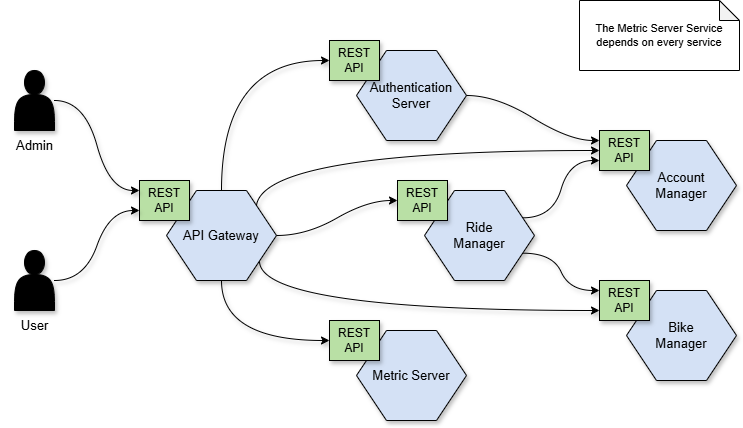

The diagram above was exported from draw.io. Its source (the exported page's mxGraphModel, read from the mxfile embedded in the PNG):
<mxGraphModel dx="1502" dy="578" grid="1" gridSize="10" guides="1" tooltips="1" connect="1" arrows="1" fold="1" page="1" pageScale="1" pageWidth="1169" pageHeight="827" math="0" shadow="0">
  <root>
    <mxCell id="0" />
    <mxCell id="1" parent="0" />
    <mxCell id="8nEzy_e468E01QLShqZy-20" style="rounded=0;orthogonalLoop=1;jettySize=auto;html=1;exitX=1;exitY=0.5;exitDx=0;exitDy=0;shadow=1;elbow=vertical;entryX=0;entryY=0.5;entryDx=0;entryDy=0;edgeStyle=entityRelationEdgeStyle;curved=1;" parent="1" source="8nEzy_e468E01QLShqZy-3" target="8nEzy_e468E01QLShqZy-10" edge="1">
      <mxGeometry relative="1" as="geometry" />
    </mxCell>
    <mxCell id="8nEzy_e468E01QLShqZy-25" style="edgeStyle=elbowEdgeStyle;shape=connector;rounded=0;orthogonalLoop=1;jettySize=auto;html=1;strokeColor=default;align=center;verticalAlign=middle;fontFamily=Helvetica;fontSize=11;fontColor=default;labelBackgroundColor=default;endArrow=classic;entryX=0;entryY=0.75;entryDx=0;entryDy=0;flowAnimation=0;shadow=1;elbow=vertical;curved=1;" parent="1" source="8nEzy_e468E01QLShqZy-3" target="8nEzy_e468E01QLShqZy-12" edge="1">
      <mxGeometry relative="1" as="geometry">
        <Array as="points">
          <mxPoint x="310" y="330" />
        </Array>
      </mxGeometry>
    </mxCell>
    <mxCell id="_3rMmKbdJa19w416bYQ1-1" style="rounded=0;orthogonalLoop=1;jettySize=auto;html=1;shadow=1;exitX=0.5;exitY=1;exitDx=0;exitDy=0;entryX=0;entryY=0.5;entryDx=0;entryDy=0;edgeStyle=orthogonalEdgeStyle;curved=1;" parent="1" source="8nEzy_e468E01QLShqZy-3" target="8nEzy_e468E01QLShqZy-8" edge="1">
      <mxGeometry relative="1" as="geometry">
        <mxPoint x="310" y="240" as="sourcePoint" />
      </mxGeometry>
    </mxCell>
    <mxCell id="_3rMmKbdJa19w416bYQ1-5" style="edgeStyle=orthogonalEdgeStyle;shape=connector;rounded=0;orthogonalLoop=1;jettySize=auto;html=1;entryX=0;entryY=0.5;entryDx=0;entryDy=0;strokeColor=default;align=center;verticalAlign=middle;fontFamily=Helvetica;fontSize=11;fontColor=default;labelBackgroundColor=default;endArrow=classic;curved=1;exitX=0.5;exitY=0;exitDx=0;exitDy=0;shadow=1;" parent="1" source="8nEzy_e468E01QLShqZy-3" target="8nEzy_e468E01QLShqZy-6" edge="1">
      <mxGeometry relative="1" as="geometry" />
    </mxCell>
    <mxCell id="W3_Kk16P0LzWqfMxFMSa-1" style="edgeStyle=elbowEdgeStyle;rounded=0;orthogonalLoop=1;jettySize=auto;html=1;shadow=1;entryX=0;entryY=0.5;entryDx=0;entryDy=0;curved=1;exitX=0.816;exitY=0.196;exitDx=0;exitDy=0;exitPerimeter=0;" edge="1" parent="1" source="8nEzy_e468E01QLShqZy-3" target="8nEzy_e468E01QLShqZy-14">
      <mxGeometry relative="1" as="geometry">
        <Array as="points">
          <mxPoint x="307" y="190" />
        </Array>
      </mxGeometry>
    </mxCell>
    <mxCell id="8nEzy_e468E01QLShqZy-3" value="&lt;font style=&quot;font-size: 13px;&quot;&gt;API&amp;nbsp;&lt;/font&gt;&lt;span style=&quot;font-size: 13px; background-color: initial;&quot;&gt;Gateway&lt;/span&gt;" style="shape=hexagon;perimeter=hexagonPerimeter2;whiteSpace=wrap;html=1;fixedSize=1;size=30;fillColor=#D4E1F5;shadow=1;" parent="1" vertex="1">
      <mxGeometry x="217" y="210" width="110" height="90" as="geometry" />
    </mxCell>
    <mxCell id="8nEzy_e468E01QLShqZy-4" value="REST&lt;br&gt;API" style="rounded=0;whiteSpace=wrap;html=1;fillColor=#B9E0A5;shadow=1;" parent="1" vertex="1">
      <mxGeometry x="190" y="200" width="50" height="40" as="geometry" />
    </mxCell>
    <mxCell id="8nEzy_e468E01QLShqZy-23" style="edgeStyle=entityRelationEdgeStyle;shape=connector;rounded=0;orthogonalLoop=1;jettySize=auto;html=1;strokeColor=default;align=center;verticalAlign=middle;fontFamily=Helvetica;fontSize=11;fontColor=default;labelBackgroundColor=default;endArrow=classic;curved=1;entryX=0;entryY=0.25;entryDx=0;entryDy=0;shadow=1;" parent="1" source="8nEzy_e468E01QLShqZy-5" target="8nEzy_e468E01QLShqZy-14" edge="1">
      <mxGeometry relative="1" as="geometry" />
    </mxCell>
    <mxCell id="8nEzy_e468E01QLShqZy-18" style="rounded=0;orthogonalLoop=1;jettySize=auto;html=1;edgeStyle=entityRelationEdgeStyle;curved=1;entryX=0;entryY=0.75;entryDx=0;entryDy=0;exitX=1;exitY=0.25;exitDx=0;exitDy=0;shadow=1;" parent="1" source="8nEzy_e468E01QLShqZy-9" target="8nEzy_e468E01QLShqZy-14" edge="1">
      <mxGeometry relative="1" as="geometry">
        <mxPoint x="490" y="330" as="sourcePoint" />
      </mxGeometry>
    </mxCell>
    <mxCell id="8nEzy_e468E01QLShqZy-19" style="rounded=0;orthogonalLoop=1;jettySize=auto;html=1;edgeStyle=entityRelationEdgeStyle;curved=1;entryX=0;entryY=0.25;entryDx=0;entryDy=0;shadow=1;exitX=1;exitY=0.75;exitDx=0;exitDy=0;" parent="1" source="8nEzy_e468E01QLShqZy-9" target="8nEzy_e468E01QLShqZy-12" edge="1">
      <mxGeometry relative="1" as="geometry" />
    </mxCell>
    <mxCell id="8nEzy_e468E01QLShqZy-30" style="edgeStyle=entityRelationEdgeStyle;shape=connector;rounded=0;orthogonalLoop=1;jettySize=auto;html=1;strokeColor=default;align=center;verticalAlign=middle;fontFamily=Helvetica;fontSize=11;fontColor=default;labelBackgroundColor=default;endArrow=classic;curved=1;entryX=0;entryY=0.25;entryDx=0;entryDy=0;shadow=1;" parent="1" source="8nEzy_e468E01QLShqZy-26" target="8nEzy_e468E01QLShqZy-4" edge="1">
      <mxGeometry relative="1" as="geometry" />
    </mxCell>
    <mxCell id="8nEzy_e468E01QLShqZy-26" value="" style="shape=actor;whiteSpace=wrap;html=1;fontFamily=Helvetica;fontSize=11;fontColor=default;labelBackgroundColor=default;fillColor=#000000;shadow=1;" parent="1" vertex="1">
      <mxGeometry x="65" y="90" width="40" height="60" as="geometry" />
    </mxCell>
    <mxCell id="8nEzy_e468E01QLShqZy-27" value="Admin" style="text;html=1;align=center;verticalAlign=middle;resizable=0;points=[];autosize=1;strokeColor=none;fillColor=none;fontFamily=Helvetica;fontSize=13;fontColor=default;labelBackgroundColor=default;shadow=1;glass=0;" parent="1" vertex="1">
      <mxGeometry x="55" y="150" width="60" height="30" as="geometry" />
    </mxCell>
    <mxCell id="_3rMmKbdJa19w416bYQ1-3" style="edgeStyle=entityRelationEdgeStyle;shape=connector;rounded=0;orthogonalLoop=1;jettySize=auto;html=1;strokeColor=default;align=center;verticalAlign=middle;fontFamily=Helvetica;fontSize=11;fontColor=default;labelBackgroundColor=default;endArrow=classic;curved=1;entryX=0;entryY=0.75;entryDx=0;entryDy=0;entryPerimeter=0;shadow=1;" parent="1" source="8nEzy_e468E01QLShqZy-28" target="8nEzy_e468E01QLShqZy-4" edge="1">
      <mxGeometry relative="1" as="geometry" />
    </mxCell>
    <mxCell id="8nEzy_e468E01QLShqZy-28" value="" style="shape=actor;whiteSpace=wrap;html=1;fontFamily=Helvetica;fontSize=11;fontColor=default;labelBackgroundColor=default;fillColor=#000000;shadow=1;" parent="1" vertex="1">
      <mxGeometry x="65" y="270" width="40" height="60" as="geometry" />
    </mxCell>
    <mxCell id="8nEzy_e468E01QLShqZy-29" value="User" style="text;html=1;align=center;verticalAlign=middle;resizable=0;points=[];autosize=1;strokeColor=none;fillColor=none;fontFamily=Helvetica;fontSize=13;fontColor=default;labelBackgroundColor=default;shadow=1;" parent="1" vertex="1">
      <mxGeometry x="60" y="330" width="50" height="30" as="geometry" />
    </mxCell>
    <mxCell id="8nEzy_e468E01QLShqZy-33" value="The Metric Server Service depends on every service" style="shape=note;whiteSpace=wrap;html=1;backgroundOutline=1;darkOpacity=0.05;fontFamily=Helvetica;fontSize=11;fontColor=default;labelBackgroundColor=default;size=20;align=center;" parent="1" vertex="1">
      <mxGeometry x="630" y="20" width="160" height="70" as="geometry" />
    </mxCell>
    <mxCell id="W3_Kk16P0LzWqfMxFMSa-2" value="" style="group" vertex="1" connectable="0" parent="1">
      <mxGeometry x="380" y="340" width="137" height="100" as="geometry" />
    </mxCell>
    <mxCell id="8nEzy_e468E01QLShqZy-7" value="&lt;span style=&quot;font-size: 13px;&quot;&gt;Metric Server&lt;/span&gt;" style="shape=hexagon;perimeter=hexagonPerimeter2;whiteSpace=wrap;html=1;fixedSize=1;size=30;fillColor=#D4E1F5;shadow=1;" parent="W3_Kk16P0LzWqfMxFMSa-2" vertex="1">
      <mxGeometry x="27" y="10" width="110" height="90" as="geometry" />
    </mxCell>
    <mxCell id="8nEzy_e468E01QLShqZy-8" value="REST&lt;br&gt;API" style="rounded=0;whiteSpace=wrap;html=1;fillColor=#B9E0A5;shadow=1;" parent="W3_Kk16P0LzWqfMxFMSa-2" vertex="1">
      <mxGeometry width="50" height="40" as="geometry" />
    </mxCell>
    <mxCell id="W3_Kk16P0LzWqfMxFMSa-3" value="" style="group" vertex="1" connectable="0" parent="1">
      <mxGeometry x="380" y="60" width="137" height="100" as="geometry" />
    </mxCell>
    <mxCell id="8nEzy_e468E01QLShqZy-5" value="&lt;span style=&quot;font-size: 13px;&quot;&gt;Authentication&lt;/span&gt;&lt;div&gt;&lt;span style=&quot;font-size: 13px;&quot;&gt;Server&lt;/span&gt;&lt;/div&gt;" style="shape=hexagon;perimeter=hexagonPerimeter2;whiteSpace=wrap;html=1;fixedSize=1;size=30;fillColor=#D4E1F5;shadow=1;" parent="W3_Kk16P0LzWqfMxFMSa-3" vertex="1">
      <mxGeometry x="27" y="10" width="110" height="90" as="geometry" />
    </mxCell>
    <mxCell id="8nEzy_e468E01QLShqZy-6" value="REST&lt;br&gt;API" style="rounded=0;whiteSpace=wrap;html=1;fillColor=#B9E0A5;shadow=1;" parent="W3_Kk16P0LzWqfMxFMSa-3" vertex="1">
      <mxGeometry width="50" height="40" as="geometry" />
    </mxCell>
    <mxCell id="W3_Kk16P0LzWqfMxFMSa-4" value="" style="group" vertex="1" connectable="0" parent="1">
      <mxGeometry x="448" y="200" width="137" height="100" as="geometry" />
    </mxCell>
    <mxCell id="8nEzy_e468E01QLShqZy-9" value="&lt;span style=&quot;font-size: 13px;&quot;&gt;Ride&lt;/span&gt;&lt;div&gt;&lt;span style=&quot;font-size: 13px;&quot;&gt;Manager&lt;/span&gt;&lt;/div&gt;" style="shape=hexagon;perimeter=hexagonPerimeter2;whiteSpace=wrap;html=1;fixedSize=1;size=30;fillColor=#D4E1F5;shadow=1;" parent="W3_Kk16P0LzWqfMxFMSa-4" vertex="1">
      <mxGeometry x="27" y="10" width="110" height="90" as="geometry" />
    </mxCell>
    <mxCell id="8nEzy_e468E01QLShqZy-10" value="REST&lt;br&gt;API" style="rounded=0;whiteSpace=wrap;html=1;fillColor=#B9E0A5;shadow=1;glass=0;" parent="W3_Kk16P0LzWqfMxFMSa-4" vertex="1">
      <mxGeometry width="50" height="40" as="geometry" />
    </mxCell>
    <mxCell id="W3_Kk16P0LzWqfMxFMSa-5" value="" style="group" vertex="1" connectable="0" parent="1">
      <mxGeometry x="650" y="300" width="137" height="100" as="geometry" />
    </mxCell>
    <mxCell id="8nEzy_e468E01QLShqZy-11" value="&lt;span style=&quot;font-size: 13px;&quot;&gt;Bike&lt;/span&gt;&lt;div&gt;&lt;span style=&quot;font-size: 13px;&quot;&gt;Manager&lt;/span&gt;&lt;/div&gt;" style="shape=hexagon;perimeter=hexagonPerimeter2;whiteSpace=wrap;html=1;fixedSize=1;size=30;fillColor=#D4E1F5;shadow=1;" parent="W3_Kk16P0LzWqfMxFMSa-5" vertex="1">
      <mxGeometry x="27" y="10" width="110" height="90" as="geometry" />
    </mxCell>
    <mxCell id="8nEzy_e468E01QLShqZy-12" value="REST&lt;br&gt;API" style="rounded=0;whiteSpace=wrap;html=1;fillColor=#B9E0A5;shadow=1;" parent="W3_Kk16P0LzWqfMxFMSa-5" vertex="1">
      <mxGeometry width="50" height="40" as="geometry" />
    </mxCell>
    <mxCell id="W3_Kk16P0LzWqfMxFMSa-6" value="" style="group" vertex="1" connectable="0" parent="1">
      <mxGeometry x="650" y="150" width="137" height="100" as="geometry" />
    </mxCell>
    <mxCell id="8nEzy_e468E01QLShqZy-13" value="&lt;span style=&quot;font-size: 13px;&quot;&gt;Account&lt;/span&gt;&lt;div&gt;&lt;span style=&quot;font-size: 13px;&quot;&gt;Manager&lt;/span&gt;&lt;/div&gt;" style="shape=hexagon;perimeter=hexagonPerimeter2;whiteSpace=wrap;html=1;fixedSize=1;size=30;fillColor=#D4E1F5;shadow=1;rounded=0;" parent="W3_Kk16P0LzWqfMxFMSa-6" vertex="1">
      <mxGeometry x="27" y="10" width="110" height="90" as="geometry" />
    </mxCell>
    <mxCell id="8nEzy_e468E01QLShqZy-14" value="REST&lt;br&gt;API" style="rounded=0;whiteSpace=wrap;html=1;fillColor=#B9E0A5;shadow=1;" parent="W3_Kk16P0LzWqfMxFMSa-6" vertex="1">
      <mxGeometry width="50" height="40" as="geometry" />
    </mxCell>
  </root>
</mxGraphModel>